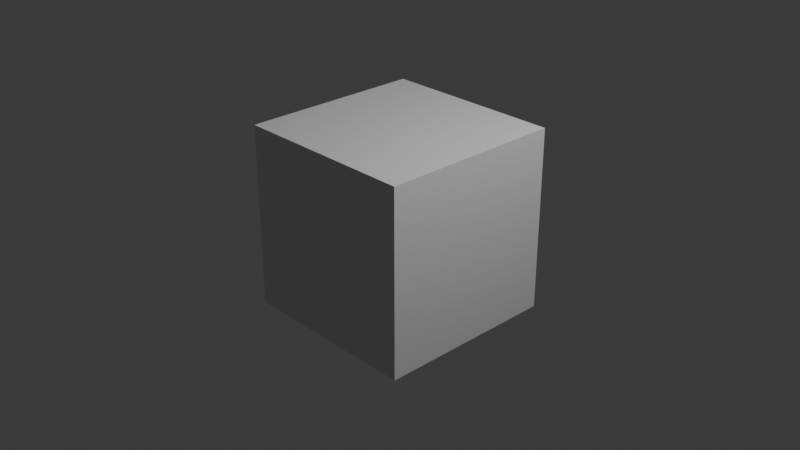 # Source: right-eye-exact-three-plane-chamber-v4.blend  (saved by Blender 5.2.44; exported with 4.5.12 LTS)
import bpy
from mathutils import Matrix  # noqa: F401  (used for matrix-valued properties, if any)

bpy.ops.wm.read_factory_settings(use_empty=True)
scene = bpy.context.scene
scene.name = 'Scene'

# ---- collections
col_collection = bpy.data.collections.new('Collection'); scene.collection.children.link(col_collection)

# ---- materials (node trees are filled in below, after node groups)
mat_material = bpy.data.materials.new('Material')
mat_material.alpha_threshold = 0.0
mat_material.use_backface_culling_lightprobe_volume = False
mat_material.roughness = 0.5
mat_material.line_color = (0.0, 0.0, 0.0, 1.0)
mat_right_eye_exact_three_plane_corner_v4 = bpy.data.materials.new('Right_eye_exact_three_plane_corner_v4')
mat_right_eye_exact_three_plane_corner_v4.diffuse_color = (0.12, 0.7, 0.22, 1.0)
mat_right_eye_exact_three_plane_corner_v4.roughness = 0.45

# ---- material node trees
mat_material.use_nodes = True; mat_material.node_tree.nodes.clear()
_N = mat_material.node_tree.nodes; _L = mat_material.node_tree.links
n0 = _N.new('ShaderNodeOutputMaterial'); n0.name = 'Material Output'; n0.location = (200, 100)
n1 = _N.new('ShaderNodeBsdfPrincipled'); n1.name = 'Principled BSDF'; n1.location = (-200, 100)
n1.inputs[10].default_value = 0.005
_L.new(n1.outputs[0], n0.inputs[0])
n0.is_active_output = True
mat_right_eye_exact_three_plane_corner_v4.use_nodes = True; mat_right_eye_exact_three_plane_corner_v4.node_tree.nodes.clear()
_N = mat_right_eye_exact_three_plane_corner_v4.node_tree.nodes; _L = mat_right_eye_exact_three_plane_corner_v4.node_tree.links
n0 = _N.new('ShaderNodeBsdfPrincipled'); n0.name = 'Principled BSDF'; n0.location = (-200, 100)
n0.inputs[10].default_value = 0.005
n1 = _N.new('ShaderNodeOutputMaterial'); n1.name = 'Material Output'; n1.location = (200, 100)
_L.new(n0.outputs[0], n1.inputs[0])
n1.is_active_output = True

# ---- world
world_world = bpy.data.worlds.new('World'); scene.world = world_world
world_world.use_nodes = True; world_world.node_tree.nodes.clear()
_N = world_world.node_tree.nodes; _L = world_world.node_tree.links
n0 = _N.new('ShaderNodeOutputWorld'); n0.name = 'World Output'; n0.location = (200, 100)
n1 = _N.new('ShaderNodeBackground'); n1.name = 'Background'; n1.location = (-200, 100)
n1.inputs[0].default_value = (0.05088, 0.05088, 0.05088, 1.0)
_L.new(n1.outputs[0], n0.inputs[0])
n0.is_active_output = True
world_world.color = (0.05088, 0.05088, 0.05088)
world_world.sun_shadow_jitter_overblur = 0.0

# ---- cameras
cam_camera = bpy.data.cameras.new('Camera')
cam_camera.clip_end = 100.0
cam_camera.ortho_scale = 7.314

# ---- lights
light_light = bpy.data.lights.new('Light', 'POINT')
light_light.energy = 1000.0
light_light.shadow_soft_size = 0.1

# ---- meshes
me_cube = bpy.data.meshes.new('Cube')
me_cube.from_pydata([(1.0, 1.0, 1.0), (1.0, 1.0, -1.0), (1.0, -1.0, 1.0), (1.0, -1.0, -1.0), (-1.0, 1.0, 1.0), (-1.0, 1.0, -1.0), (-1.0, -1.0, 1.0), (-1.0, -1.0, -1.0)], [], [(0, 4, 6, 2), (3, 2, 6, 7), (7, 6, 4, 5), (5, 1, 3, 7), (1, 0, 2, 3), (5, 4, 0, 1)])
_uv = me_cube.uv_layers.new(name='UVMap')
_uv.uv.foreach_set('vector', [0.625, 0.5, 0.875, 0.5, 0.875, 0.75, 0.625, 0.75, 0.375, 0.75, 0.625, 0.75, 0.625, 1.0, 0.375, 1.0, 0.375, 0.0, 0.625, 0.0, 0.625, 0.25, 0.375, 0.25, 0.125, 0.5, 0.375, 0.5, 0.375, 0.75, 0.125, 0.75, 0.375, 0.5, 0.625, 0.5, 0.625, 0.75, 0.375, 0.75, 0.375, 0.25, 0.625, 0.25, 0.625, 0.5, 0.375, 0.5])
me_cube.materials.append(mat_material)
me_cube.use_mirror_vertex_groups = False
me_cube.update()
me_proposed__right_eye__exact_three_plane_chamber_v4_mesh = bpy.data.meshes.new('PROPOSED__RIGHT_EYE__EXACT_THREE_PLANE_CHAMBER_V4_mesh')
me_proposed__right_eye__exact_three_plane_chamber_v4_mesh.from_pydata([(32.66, 50.46, 124.3), (43.23, 66.41, 165.9), (104.1, 90.73, 177.8), (78.82, 71.15, 141.3), (33.57, 51.07, 125.7), (43.47, 66.89, 167.0), (102.3, 90.15, 177.9), (77.28, 71.01, 142.6), (27.94, 62.29, 121.7), (38.5, 78.23, 163.3), (99.4, 102.6, 175.2), (74.09, 82.98, 138.7), (28.84, 62.89, 123.1), (38.75, 78.71, 164.4), (97.55, 102.0, 175.3), (72.55, 82.83, 140.0)], [], [(0, 4, 5, 1), (8, 9, 13, 12), (0, 1, 9, 8), (4, 12, 13, 5), (1, 5, 6, 2), (9, 10, 14, 13), (1, 2, 10, 9), (5, 13, 14, 6), (2, 6, 7, 3), (10, 11, 15, 14), (2, 3, 11, 10), (6, 14, 15, 7), (3, 7, 4, 0), (11, 8, 12, 15), (3, 0, 8, 11), (7, 15, 12, 4)])
me_proposed__right_eye__exact_three_plane_chamber_v4_mesh.materials.append(mat_right_eye_exact_three_plane_corner_v4)
me_proposed__right_eye__exact_three_plane_chamber_v4_mesh.update()

# ---- objects
ob_cube = bpy.data.objects.new('Cube', me_cube)
ob_light = bpy.data.objects.new('Light', light_light)
ob_camera = bpy.data.objects.new('Camera', cam_camera)
ob_proposed__right_eye__exact_three_plane_chamber_v4 = bpy.data.objects.new('PROPOSED__RIGHT_EYE__EXACT_THREE_PLANE_CHAMBER_V4', me_proposed__right_eye__exact_three_plane_chamber_v4_mesh)

# ---- transforms, parenting, visibility, modifiers, constraints
ob_cube.location = (0.0, 0.0, 0.0)
ob_cube.lock_rotations_4d = False
ob_cube.empty_display_type = 'ARROWS'
ob_cube.lineart.crease_threshold = 0.0
ob_light.location = (4.076, 1.005, 5.904)
ob_light.rotation_euler = (0.6503, 0.05522, 1.866)
ob_light.lock_rotations_4d = False
ob_light.empty_display_type = 'ARROWS'
ob_light.color = (0.0, 0.0, 0.0, 0.0)
ob_light.lineart.crease_threshold = 0.0
ob_camera.location = (7.359, -6.926, 4.958)
ob_camera.rotation_euler = (1.109, 0.0, 0.8149)
ob_camera.lock_rotations_4d = False
ob_camera.empty_display_type = 'ARROWS'
ob_camera.color = (0.0, 0.0, 0.0, 0.0)
ob_camera.display_type = 'WIRE'
ob_camera.lineart.crease_threshold = 0.0
ob_proposed__right_eye__exact_three_plane_chamber_v4.location = (0.0, 0.0, 0.0)

# ---- collection membership
col_collection.objects.link(ob_cube)
col_collection.objects.link(ob_light)
col_collection.objects.link(ob_camera)
col_collection.objects.link(ob_proposed__right_eye__exact_three_plane_chamber_v4)

# ---- scene / render settings (as saved in the file)
scene.camera = ob_camera
scene.frame_start = 1; scene.frame_end = 250; scene.frame_set(1)
scene.render.engine = 'BLENDER_EEVEE_NEXT'
scene.render.bake_bias = 0.0
scene.render.bake_samples = 0
scene.render.compositor_device = 'GPU'
scene.eevee.use_volume_custom_range = False
scene.eevee.fast_gi_thickness_near = 0.1
scene.eevee.fast_gi_thickness_far = 0.0
scene.eevee.ray_tracing_options.screen_trace_thickness = 0.1
bpy.context.view_layer.update()
